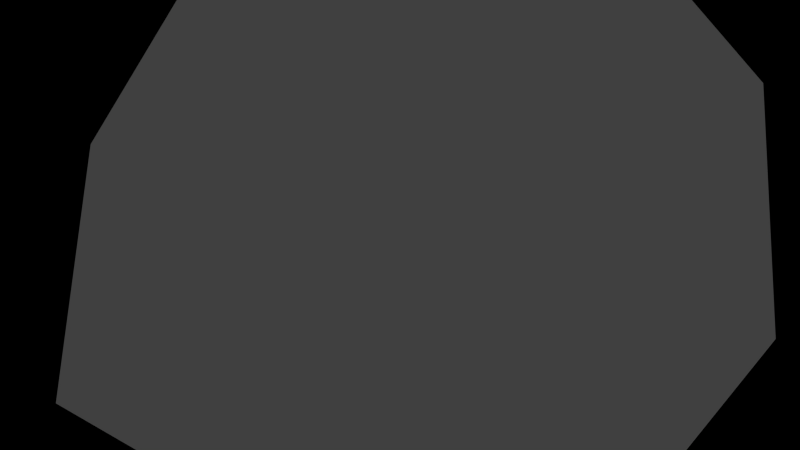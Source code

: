 # Source: spacesphere.blend  (saved by Blender 2.69.0; exported with 4.5.12 LTS)
import bpy
from mathutils import Matrix  # noqa: F401  (used for matrix-valued properties, if any)

bpy.ops.wm.read_factory_settings(use_empty=True)
scene = bpy.context.scene
scene.name = 'Scene'

# ---- collections
col_collection_1 = bpy.data.collections.new('Collection 1'); scene.collection.children.link(col_collection_1)

# ---- materials (node trees are filled in below, after node groups)
mat_spherematerial_001 = bpy.data.materials.new('SphereMaterial.001')
mat_spherematerial_001.alpha_threshold = 0.0
mat_spherematerial_001.use_transparent_shadow = False
mat_spherematerial_001.diffuse_color = (0.64, 0.64, 0.64, 1.0)
mat_spherematerial_001.specular_color = (0.5, 0.5, 0.5)
mat_spherematerial_001.roughness = 0.5
mat_spherematerial_001.specular_intensity = 1.0
mat_spherematerial_001.line_color = (0.0, 0.0, 0.0, 1.0)

# ---- material node trees

# ---- world
world_world = bpy.data.worlds.new('World'); scene.world = world_world
world_world.color = (0.05088, 0.05088, 0.05088)
world_world.use_sun_shadow = False
world_world.sun_shadow_jitter_overblur = 0.0
world_world.cycles.sampling_method = 'MANUAL'
world_world.cycles.sample_map_resolution = 256

# ---- cameras
cam_camera = bpy.data.cameras.new('Camera')
cam_camera.clip_end = 100.0
cam_camera.lens = 35.0
cam_camera.sensor_width = 32.0
cam_camera.sensor_height = 18.0
cam_camera.ortho_scale = 7.314
cam_camera.dof.focus_distance = 0.0
cam_camera.dof.aperture_fstop = 128.0

# ---- meshes
me_sphere_000 = bpy.data.meshes.new('Sphere.000')
me_sphere_000.from_pydata([(-80.9, -59.58, 2.4e-05), (-65.45, -59.58, -47.55), (-76.94, -31.7, -55.9), (-95.11, -31.7, 2.9e-05), (-80.9, -0.7977, -58.78), (-100.0, -0.7977, 3.4e-05), (-25.0, -95.9, -18.16), (-9.549, -95.9, -29.39), (-18.16, -81.7, -55.9), (-47.55, -81.7, -34.55), (-25.0, -59.58, -76.94), (-29.39, -31.7, -90.45), (-30.9, -0.7977, -95.11), (-29.39, 30.1, -90.45), (-76.94, 30.1, -55.9), (-25.0, 57.98, -76.94), (-65.45, 57.98, -47.55), (-18.16, 80.1, -55.9), (-47.55, 80.1, -34.55), (-9.549, 94.31, -29.39), (-25.0, 94.31, -18.16), (9.55, -95.9, -29.39), (18.16, -81.7, -55.9), (25.0, -59.58, -76.94), (29.39, -31.7, -90.45), (30.9, -0.7977, -95.11), (29.39, 30.1, -90.45), (25.0, 57.98, -76.94), (18.16, 80.1, -55.9), (9.55, 94.31, -29.39), (25.0, -95.9, -18.16), (47.55, -81.7, -34.55), (65.45, -59.58, -47.55), (76.94, -31.7, -55.9), (80.9, -0.7977, -58.78), (76.94, 30.1, -55.9), (65.45, 57.98, -47.55), (47.55, 80.1, -34.55), (25.0, 94.31, -18.16), (30.9, -95.9, 1.8e-05), (58.78, -81.7, 2.1e-05), (80.9, -59.58, 2.4e-05), (95.11, -31.7, 2.9e-05), (100.0, -0.7977, 3.4e-05), (95.11, 30.1, 3.9e-05), (80.9, 57.98, 4.3e-05), (58.78, 80.1, 4.7e-05), (30.9, 94.31, 4.9e-05), (25.0, -95.9, 18.16), (47.55, -81.7, 34.55), (65.45, -59.58, 47.55), (76.94, -31.7, 55.9), (80.9, -0.7977, 58.78), (76.94, 30.1, 55.9), (65.45, 57.98, 47.55), (47.55, 80.1, 34.55), (25.0, 94.31, 18.16), (9.55, -95.9, 29.39), (18.16, -81.7, 55.9), (25.0, -59.58, 76.94), (29.39, -31.7, 90.45), (30.9, -0.7978, 95.11), (29.39, 30.1, 90.45), (25.0, 57.98, 76.94), (18.16, 80.1, 55.9), (9.55, 94.31, 29.39), (-9.549, -95.9, 29.39), (-18.16, -81.7, 55.9), (-25.0, -59.58, 76.94), (-29.39, -31.7, 90.45), (-30.9, -0.7978, 95.11), (-29.39, 30.1, 90.45), (-25.0, 57.98, 76.94), (-18.16, 80.1, 55.9), (-9.549, 94.31, 29.39), (-25.0, -95.9, 18.16), (-47.55, -81.7, 34.55), (-65.45, -59.58, 47.55), (-76.94, -31.7, 55.9), (-80.9, -0.7977, 58.78), (-76.94, 30.1, 55.9), (-65.45, 57.98, 47.55), (-47.55, 80.1, 34.55), (-25.0, 94.31, 18.16), (-95.11, 30.1, 3.9e-05), (-80.9, 57.98, 4.3e-05), (-58.78, 80.1, 4.7e-05), (5.228, -98.18, -16.09), (13.69, -98.18, -9.944), (-30.9, -95.9, 1.8e-05), (-58.78, -81.7, 2.1e-05), (-30.9, 94.31, 4.9e-05), (-16.55, 96.6, 4.802e-05), (-13.39, 96.6, 9.726), (5.228, -98.18, 16.09), (-5.228, -98.18, 16.09), (-5.113, 96.6, 15.74), (5.114, 96.6, 15.74), (-13.69, -98.18, 9.945), (-16.92, -98.18, 1.837e-05), (13.39, 96.6, 9.726), (-5.228, -98.18, -16.09), (16.55, 96.6, 4.802e-05), (16.92, -98.18, 1.837e-05), (13.39, 96.6, -9.726), (5.114, 96.6, -15.74), (13.69, -98.18, 9.945), (-13.39, 96.6, -9.726), (-5.113, 96.6, -15.74), (-13.69, -98.18, -9.944), (2.58, -98.84, -7.941), (6.755, -98.84, -4.908), (2.58, -98.84, 7.941), (-2.58, -98.84, 7.941), (-6.754, -98.84, 4.908), (-8.349, -98.84, 1.81e-05), (-2.58, -98.84, -7.941), (8.35, -98.84, 1.81e-05), (6.755, -98.84, 4.908), (-6.754, -98.84, -4.908), (0.0003254, -98.84, 1.82e-05), (0.0003252, -98.84, 1.82e-05), (0.0003254, -98.84, 1.82e-05), (0.0003254, -98.84, 1.82e-05), (0.0003252, -98.84, 1.82e-05), (0.0003252, -98.84, 1.839e-05), (0.0003254, -98.84, 1.82e-05), (0.0003252, -98.84, 1.839e-05), (0.0003252, -98.84, 1.82e-05), (0.0003252, -98.84, 1.82e-05), (-8.346, 97.33, 4.774e-05), (-6.752, 97.33, 4.906), (-2.579, 97.33, 7.938), (2.58, 97.33, 7.938), (6.753, 97.33, 4.906), (8.347, 97.33, 4.774e-05), (6.753, 97.33, -4.906), (2.58, 97.33, -7.938), (-6.752, 97.33, -4.906), (-2.579, 97.33, -7.938), (0.0003576, 97.33, 4.786e-05), (0.0003576, 97.33, 4.767e-05), (0.0003576, 97.33, 4.767e-05), (0.0003576, 97.33, 4.767e-05), (0.0003576, 97.33, 4.767e-05), (0.0003576, 97.33, 4.786e-05), (0.0003576, 97.33, 4.767e-05), (0.0003576, 97.33, 4.767e-05), (0.0003576, 97.33, 4.767e-05), (0.0003576, 97.33, 4.767e-05)], [], [(0, 1, 2, 3), (3, 2, 4, 5), (6, 7, 8, 9), (9, 8, 10, 1), (1, 10, 11, 2), (2, 11, 12, 4), (4, 12, 13, 14), (14, 13, 15, 16), (16, 15, 17, 18), (18, 17, 19, 20), (7, 21, 22, 8), (8, 22, 23, 10), (10, 23, 24, 11), (11, 24, 25, 12), (12, 25, 26, 13), (13, 26, 27, 15), (15, 27, 28, 17), (17, 28, 29, 19), (21, 30, 31, 22), (22, 31, 32, 23), (23, 32, 33, 24), (24, 33, 34, 25), (25, 34, 35, 26), (26, 35, 36, 27), (27, 36, 37, 28), (28, 37, 38, 29), (30, 39, 40, 31), (31, 40, 41, 32), (32, 41, 42, 33), (33, 42, 43, 34), (34, 43, 44, 35), (35, 44, 45, 36), (36, 45, 46, 37), (37, 46, 47, 38), (39, 48, 49, 40), (40, 49, 50, 41), (41, 50, 51, 42), (42, 51, 52, 43), (43, 52, 53, 44), (44, 53, 54, 45), (45, 54, 55, 46), (46, 55, 56, 47), (48, 57, 58, 49), (49, 58, 59, 50), (50, 59, 60, 51), (51, 60, 61, 52), (52, 61, 62, 53), (53, 62, 63, 54), (54, 63, 64, 55), (55, 64, 65, 56), (57, 66, 67, 58), (58, 67, 68, 59), (59, 68, 69, 60), (60, 69, 70, 61), (61, 70, 71, 62), (62, 71, 72, 63), (63, 72, 73, 64), (64, 73, 74, 65), (66, 75, 76, 67), (67, 76, 77, 68), (68, 77, 78, 69), (69, 78, 79, 70), (70, 79, 80, 71), (71, 80, 81, 72), (72, 81, 82, 73), (73, 82, 83, 74), (80, 84, 85, 81), (81, 85, 86, 82), (30, 21, 87, 88), (89, 6, 9, 90), (1, 0, 90, 9), (5, 4, 14, 84), (84, 14, 16, 85), (85, 16, 18, 86), (86, 18, 20, 91), (20, 19, 108, 107), (66, 57, 94, 95), (65, 74, 96, 97), (89, 75, 98, 99), (74, 83, 93, 96), (21, 7, 101, 87), (47, 56, 100, 102), (39, 30, 88, 103), (91, 20, 107, 92), (19, 29, 105, 108), (48, 39, 103, 106), (57, 48, 106, 94), (29, 38, 104, 105), (83, 91, 92, 93), (75, 66, 95, 98), (6, 89, 99, 109), (7, 6, 109, 101), (38, 47, 102, 104), (75, 89, 90, 76), (0, 77, 76, 90), (77, 0, 3, 78), (78, 3, 5, 79), (79, 5, 84, 80), (82, 86, 91, 83), (56, 65, 97, 100), (99, 98, 114, 115), (94, 106, 118, 112), (87, 101, 116, 110), (106, 103, 117, 118), (101, 109, 119, 116), (88, 87, 110, 111), (95, 94, 112, 113), (109, 99, 115, 119), (103, 88, 111, 117), (98, 95, 113, 114), (115, 114, 124, 125), (112, 118, 128, 122), (110, 116, 126, 120), (118, 117, 127, 128), (116, 119, 129, 126), (111, 110, 120, 121), (113, 112, 122, 123), (119, 115, 125, 129), (117, 111, 121, 127), (114, 113, 123, 124), (107, 108, 139, 138), (97, 96, 132, 133), (96, 93, 131, 132), (102, 100, 134, 135), (92, 107, 138, 130), (108, 105, 137, 139), (105, 104, 136, 137), (93, 92, 130, 131), (104, 102, 135, 136), (100, 97, 133, 134), (138, 139, 149, 148), (133, 132, 142, 143), (132, 131, 141, 142), (135, 134, 144, 145), (130, 138, 148, 140), (139, 137, 147, 149), (137, 136, 146, 147), (131, 130, 140, 141), (136, 135, 145, 146), (134, 133, 143, 144)])
_uv = me_sphere_000.uv_layers.new(name='UVMap')
_uv.uv.foreach_set('vector', [0.682, 0.3, 0.591, 0.3, 0.5974, 0.4, 0.6949, 0.4, 0.6949, 0.4, 0.5974, 0.4, 0.6, 0.5, 0.7, 0.5, 0.5585, 0.1, 0.5, 0.1, 0.5, 0.2, 0.579, 0.2, 0.579, 0.2, 0.5, 0.2, 0.5, 0.3, 0.591, 0.3, 0.591, 0.3, 0.5, 0.3, 0.5, 0.4, 0.5974, 0.4, 0.5974, 0.4, 0.5, 0.4, 0.5, 0.5, 0.6, 0.5, 0.6, 0.5, 0.5, 0.5, 0.5, 0.6, 0.5974, 0.6, 0.5974, 0.6, 0.5, 0.6, 0.5, 0.7, 0.591, 0.7, 0.591, 0.7, 0.5, 0.7, 0.5, 0.8, 0.579, 0.8, 0.579, 0.8, 0.5, 0.8, 0.5, 0.9, 0.5585, 0.9, 0.5, 0.1, 0.4415, 0.1, 0.421, 0.2, 0.5, 0.2, 0.5, 0.2, 0.421, 0.2, 0.409, 0.3, 0.5, 0.3, 0.5, 0.3, 0.409, 0.3, 0.4026, 0.4, 0.5, 0.4, 0.5, 0.4, 0.4026, 0.4, 0.4, 0.5, 0.5, 0.5, 0.5, 0.5, 0.4, 0.5, 0.4026, 0.6, 0.5, 0.6, 0.5, 0.6, 0.4026, 0.6, 0.409, 0.7, 0.5, 0.7, 0.5, 0.7, 0.409, 0.7, 0.421, 0.8, 0.5, 0.8, 0.5, 0.8, 0.421, 0.8, 0.4415, 0.9, 0.5, 0.9, 0.4415, 0.1, 0.3829, 0.1, 0.3421, 0.2, 0.421, 0.2, 0.421, 0.2, 0.3421, 0.2, 0.318, 0.3, 0.409, 0.3, 0.409, 0.3, 0.318, 0.3, 0.3051, 0.4, 0.4026, 0.4, 0.4026, 0.4, 0.3051, 0.4, 0.3, 0.5, 0.4, 0.5, 0.4, 0.5, 0.3, 0.5, 0.3051, 0.6, 0.4026, 0.6, 0.4026, 0.6, 0.3051, 0.6, 0.318, 0.7, 0.409, 0.7, 0.409, 0.7, 0.318, 0.7, 0.3421, 0.8, 0.421, 0.8, 0.421, 0.8, 0.3421, 0.8, 0.3829, 0.9, 0.4415, 0.9, 0.3829, 0.1, 0.3244, 0.1, 0.2631, 0.2, 0.3421, 0.2, 0.3421, 0.2, 0.2631, 0.2, 0.227, 0.3, 0.318, 0.3, 0.318, 0.3, 0.227, 0.3, 0.2077, 0.4, 0.3051, 0.4, 0.3051, 0.4, 0.2077, 0.4, 0.2, 0.5, 0.3, 0.5, 0.3, 0.5, 0.2, 0.5, 0.2077, 0.6, 0.3051, 0.6, 0.3051, 0.6, 0.2077, 0.6, 0.227, 0.7, 0.318, 0.7, 0.318, 0.7, 0.227, 0.7, 0.2631, 0.8, 0.3421, 0.8, 0.3421, 0.8, 0.2631, 0.8, 0.3244, 0.9, 0.3829, 0.9, 0.3244, 0.1, 0.2658, 0.1, 0.1842, 0.2, 0.2631, 0.2, 0.2631, 0.2, 0.1842, 0.2, 0.136, 0.3, 0.227, 0.3, 0.227, 0.3, 0.136, 0.3, 0.1102, 0.4, 0.2077, 0.4, 0.2077, 0.4, 0.1102, 0.4, 0.1, 0.5, 0.2, 0.5, 0.2, 0.5, 0.1, 0.5, 0.1102, 0.6, 0.2077, 0.6, 0.2077, 0.6, 0.1102, 0.6, 0.136, 0.7, 0.227, 0.7, 0.227, 0.7, 0.136, 0.7, 0.1842, 0.8, 0.2631, 0.8, 0.2631, 0.8, 0.1842, 0.8, 0.2658, 0.9, 0.3244, 0.9, 0.2658, 0.1, 0.2073, 0.1, 0.1052, 0.2, 0.1842, 0.2, 0.1842, 0.2, 0.1052, 0.2, 0.045, 0.3, 0.136, 0.3, 0.136, 0.3, 0.045, 0.3, 0.0128, 0.4, 0.1102, 0.4, 0.1102, 0.4, 0.0128, 0.4, 0.0, 0.5, 0.1, 0.5, 0.1, 0.5, 0.0, 0.5, 0.0128, 0.6, 0.1102, 0.6, 0.1102, 0.6, 0.0128, 0.6, 0.045, 0.7, 0.136, 0.7, 0.136, 0.7, 0.045, 0.7, 0.1052, 0.8, 0.1842, 0.8, 0.1842, 0.8, 0.1052, 0.8, 0.2073, 0.9, 0.2658, 0.9, 0.7927, 0.1, 0.7342, 0.1, 0.8158, 0.2, 0.8948, 0.2, 0.8948, 0.2, 0.8158, 0.2, 0.864, 0.3, 0.955, 0.3, 0.955, 0.3, 0.864, 0.3, 0.8898, 0.4, 0.9872, 0.4, 0.9872, 0.4, 0.8898, 0.4, 0.9, 0.5, 1.0, 0.5, 1.0, 0.5, 0.9, 0.5, 0.8898, 0.6, 0.9872, 0.6, 0.9872, 0.6, 0.8898, 0.6, 0.864, 0.7, 0.955, 0.7, 0.955, 0.7, 0.864, 0.7, 0.8158, 0.8, 0.8948, 0.8, 0.8948, 0.8, 0.8158, 0.8, 0.7342, 0.9, 0.7927, 0.9, 0.7342, 0.1, 0.6756, 0.1, 0.7369, 0.2, 0.8158, 0.2, 0.8158, 0.2, 0.7369, 0.2, 0.773, 0.3, 0.864, 0.3, 0.864, 0.3, 0.773, 0.3, 0.7923, 0.4, 0.8898, 0.4, 0.8898, 0.4, 0.7923, 0.4, 0.8, 0.5, 0.9, 0.5, 0.9, 0.5, 0.8, 0.5, 0.7923, 0.6, 0.8898, 0.6, 0.8898, 0.6, 0.7923, 0.6, 0.773, 0.7, 0.864, 0.7, 0.864, 0.7, 0.773, 0.7, 0.7369, 0.8, 0.8158, 0.8, 0.8158, 0.8, 0.7369, 0.8, 0.6756, 0.9, 0.7342, 0.9, 0.7923, 0.6, 0.6949, 0.6, 0.682, 0.7, 0.773, 0.7, 0.773, 0.7, 0.682, 0.7, 0.6579, 0.8, 0.7369, 0.8, 0.3829, 0.1, 0.4415, 0.1, 0.4583, 0.05049, 0.4166, 0.05049, 0.6171, 0.1, 0.5585, 0.1, 0.579, 0.2, 0.6579, 0.2, 0.591, 0.3, 0.682, 0.3, 0.6579, 0.2, 0.579, 0.2, 0.7, 0.5, 0.6, 0.5, 0.5974, 0.6, 0.6949, 0.6, 0.6949, 0.6, 0.5974, 0.6, 0.591, 0.7, 0.682, 0.7, 0.682, 0.7, 0.591, 0.7, 0.579, 0.8, 0.6579, 0.8, 0.6579, 0.8, 0.579, 0.8, 0.5585, 0.9, 0.6171, 0.9, 0.5585, 0.9, 0.5, 0.9, 0.5, 0.9485, 0.5419, 0.9485, 0.7342, 0.1, 0.7927, 0.1, 0.7086, 0.05049, 0.6668, 0.05049, 0.7927, 0.9, 0.7342, 0.9, 0.6676, 0.9485, 0.7094, 0.9485, 0.6171, 0.1, 0.6756, 0.1, 0.6251, 0.05049, 0.5834, 0.05049, 0.7342, 0.9, 0.6756, 0.9, 0.6257, 0.9485, 0.6676, 0.9485, 0.4415, 0.1, 0.5, 0.1, 0.5, 0.05049, 0.4583, 0.05049, 0.3244, 0.9, 0.2658, 0.9, 0.3324, 0.9485, 0.3743, 0.9485, 0.3244, 0.1, 0.3829, 0.1, 0.4166, 0.05049, 0.3749, 0.05049, 0.6171, 0.9, 0.5585, 0.9, 0.5419, 0.9485, 0.5838, 0.9485, 0.5, 0.9, 0.4415, 0.9, 0.4581, 0.9485, 0.5, 0.9485, 0.2658, 0.1, 0.3244, 0.1, 0.3749, 0.05049, 0.3332, 0.05049, 0.2073, 0.1, 0.2658, 0.1, 0.3332, 0.05049, 0.2914, 0.05049, 0.4415, 0.9, 0.3829, 0.9, 0.4162, 0.9485, 0.4581, 0.9485, 0.6756, 0.9, 0.6171, 0.9, 0.5838, 0.9485, 0.6257, 0.9485, 0.6756, 0.1, 0.7342, 0.1, 0.6668, 0.05049, 0.6251, 0.05049, 0.5585, 0.1, 0.6171, 0.1, 0.5834, 0.05049, 0.5417, 0.05049, 0.5, 0.1, 0.5585, 0.1, 0.5417, 0.05049, 0.5, 0.05049, 0.3829, 0.9, 0.3244, 0.9, 0.3743, 0.9485, 0.4162, 0.9485, 0.6756, 0.1, 0.6171, 0.1, 0.6579, 0.2, 0.7369, 0.2, 0.682, 0.3, 0.773, 0.3, 0.7369, 0.2, 0.6579, 0.2, 0.773, 0.3, 0.682, 0.3, 0.6949, 0.4, 0.7923, 0.4, 0.7923, 0.4, 0.6949, 0.4, 0.7, 0.5, 0.8, 0.5, 0.8, 0.5, 0.7, 0.5, 0.6949, 0.6, 0.7923, 0.6, 0.7369, 0.8, 0.6579, 0.8, 0.6171, 0.9, 0.6756, 0.9, 0.2658, 0.9, 0.2073, 0.9, 0.2906, 0.9485, 0.3324, 0.9485, 0.5834, 0.05049, 0.6251, 0.05049, 0.58, 0.02391, 0.5533, 0.02391, 0.2914, 0.05049, 0.3332, 0.05049, 0.3934, 0.02391, 0.3667, 0.02391, 0.4583, 0.05049, 0.5, 0.05049, 0.5, 0.02391, 0.4733, 0.02391, 0.3332, 0.05049, 0.3749, 0.05049, 0.42, 0.02391, 0.3934, 0.02391, 0.5, 0.05049, 0.5417, 0.05049, 0.5267, 0.02391, 0.5, 0.02391, 0.4166, 0.05049, 0.4583, 0.05049, 0.4733, 0.02391, 0.4467, 0.02391, 0.6668, 0.05049, 0.7086, 0.05049, 0.6333, 0.02391, 0.6066, 0.02391, 0.5417, 0.05049, 0.5834, 0.05049, 0.5533, 0.02391, 0.5267, 0.02391, 0.3749, 0.05049, 0.4166, 0.05049, 0.4467, 0.02391, 0.42, 0.02391, 0.6251, 0.05049, 0.6668, 0.05049, 0.6066, 0.02391, 0.58, 0.02391, 0.5533, 0.02391, 0.58, 0.02391, 0.5, 0.007403, 0.5, 0.007403, 0.3667, 0.02391, 0.3934, 0.02391, 0.5, 0.007403, 0.5, 0.007403, 0.4733, 0.02391, 0.5, 0.02391, 0.5, 0.007403, 0.5, 0.007403, 0.3934, 0.02391, 0.42, 0.02391, 0.5, 0.007403, 0.5, 0.007403, 0.5, 0.02391, 0.5267, 0.02391, 0.5, 0.007403, 0.5, 0.007403, 0.4467, 0.02391, 0.4733, 0.02391, 0.5, 0.007403, 0.5, 0.007403, 0.6066, 0.02391, 0.6333, 0.02391, 0.5, 0.007403, 0.5, 0.007403, 0.5267, 0.02391, 0.5533, 0.02391, 0.5, 0.007403, 0.5, 0.007403, 0.42, 0.02391, 0.4467, 0.02391, 0.5, 0.007403, 0.5, 0.007403, 0.58, 0.02391, 0.6066, 0.02391, 0.5, 0.007403, 0.5, 0.007403, 0.5419, 0.9485, 0.5, 0.9485, 0.5, 0.9705, 0.5304, 0.9705, 0.7094, 0.9485, 0.6676, 0.9485, 0.6218, 0.9705, 0.6522, 0.9705, 0.6676, 0.9485, 0.6257, 0.9485, 0.5913, 0.9705, 0.6218, 0.9705, 0.3743, 0.9485, 0.3324, 0.9485, 0.3782, 0.9705, 0.4087, 0.9705, 0.5838, 0.9485, 0.5419, 0.9485, 0.5304, 0.9705, 0.5609, 0.9705, 0.5, 0.9485, 0.4581, 0.9485, 0.4696, 0.9705, 0.5, 0.9705, 0.4581, 0.9485, 0.4162, 0.9485, 0.4391, 0.9705, 0.4696, 0.9705, 0.6257, 0.9485, 0.5838, 0.9485, 0.5609, 0.9705, 0.5913, 0.9705, 0.4162, 0.9485, 0.3743, 0.9485, 0.4087, 0.9705, 0.4391, 0.9705, 0.3324, 0.9485, 0.2906, 0.9485, 0.3478, 0.9705, 0.3782, 0.9705, 0.5304, 0.9705, 0.5, 0.9705, 0.5, 0.9918, 0.5, 0.9918, 0.6522, 0.9705, 0.6218, 0.9705, 0.5, 0.9918, 0.5, 0.9918, 0.6218, 0.9705, 0.5913, 0.9705, 0.5, 0.9918, 0.5, 0.9918, 0.4087, 0.9705, 0.3782, 0.9705, 0.5, 0.9918, 0.5, 0.9918, 0.5609, 0.9705, 0.5304, 0.9705, 0.5, 0.9918, 0.5, 0.9918, 0.5, 0.9705, 0.4696, 0.9705, 0.5, 0.9918, 0.5, 0.9918, 0.4696, 0.9705, 0.4391, 0.9705, 0.5, 0.9918, 0.5, 0.9918, 0.5913, 0.9705, 0.5609, 0.9705, 0.5, 0.9918, 0.5, 0.9918, 0.4391, 0.9705, 0.4087, 0.9705, 0.5, 0.9918, 0.5, 0.9918, 0.3782, 0.9705, 0.3478, 0.9705, 0.5, 0.9918, 0.5, 0.9918])
me_sphere_000.materials.append(mat_spherematerial_001)
me_sphere_000.use_remesh_preserve_volume = False
me_sphere_000.use_remesh_preserve_attributes = False
me_sphere_000.use_mirror_vertex_groups = False
me_sphere_000.update()

# ---- objects
ob_sphere_000 = bpy.data.objects.new('Sphere.000', me_sphere_000)
ob_camera = bpy.data.objects.new('Camera', cam_camera)

# ---- transforms, parenting, visibility, modifiers, constraints
ob_sphere_000.location = (0.0, 0.0, 0.0)
ob_sphere_000.rotation_euler = (3.142, -0.0, 0.0)
ob_sphere_000.lineart.crease_threshold = 0.0
ob_camera.location = (7.481, -6.508, 5.344)
ob_camera.rotation_euler = (1.109, 0.01082, 0.8149)
ob_camera.lock_rotations_4d = False
ob_camera.empty_display_type = 'ARROWS'
ob_camera.color = (0.0, 0.0, 0.0, 0.0)
ob_camera.display_type = 'WIRE'
ob_camera.lineart.crease_threshold = 0.0

# ---- collection membership
col_collection_1.objects.link(ob_sphere_000)
col_collection_1.objects.link(ob_camera)

# ---- scene / render settings (as saved in the file)
scene.camera = ob_camera
scene.frame_start = 1; scene.frame_end = 250; scene.frame_set(1)
scene.render.engine = 'BLENDER_EEVEE_NEXT'
scene.render.image_settings.compression = 90
scene.render.resolution_percentage = 50
scene.render.dither_intensity = 0.0
scene.cycles.use_denoising = False
scene.cycles.samples = 10
scene.cycles.sampling_pattern = 'TABULATED_SOBOL'
scene.cycles.light_sampling_threshold = 0.0
scene.cycles.use_adaptive_sampling = False
scene.cycles.use_light_tree = False
scene.cycles.blur_glossy = 0.0
scene.cycles.volume_bounces = 1
scene.cycles.pixel_filter_type = 'GAUSSIAN'
scene.cycles.sample_clamp_indirect = 0.0
scene.view_settings.view_transform = 'Standard'
bpy.context.view_layer.update()

# ---- added for rendering (the .blend has no usable light): sun
light_auto_sun = bpy.data.lights.new('AutoSun', 'SUN')
light_auto_sun.energy = 3.0
light_auto_sun.angle = 0.0523599
ob_auto_sun = bpy.data.objects.new('AutoSun', light_auto_sun)
scene.collection.objects.link(ob_auto_sun)
ob_auto_sun.rotation_euler = (0.872665, 0.174533, 0.523599)
bpy.context.view_layer.update()
